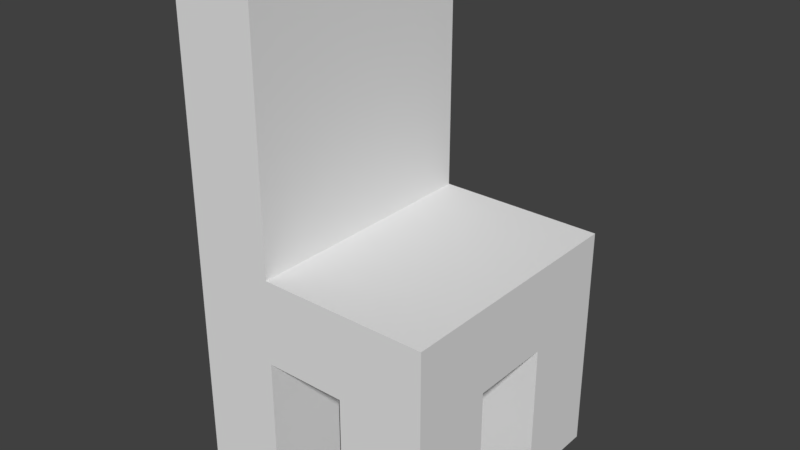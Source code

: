 # Source: chair.blend  (saved by Blender 2.79.0; exported with 4.5.12 LTS)
import bpy
from mathutils import Matrix  # noqa: F401  (used for matrix-valued properties, if any)

bpy.ops.wm.read_factory_settings(use_empty=True)
scene = bpy.context.scene
scene.name = 'Scene'

# ---- collections
col_collection_1 = bpy.data.collections.new('Collection 1'); scene.collection.children.link(col_collection_1)

# ---- materials (node trees are filled in below, after node groups)
mat_material = bpy.data.materials.new('Material')
mat_material.alpha_threshold = 0.0
mat_material.use_transparent_shadow = False
mat_material.roughness = 0.5
mat_material.line_color = (0.0, 0.0, 0.0, 1.0)

# ---- material node trees

# ---- world
world_world = bpy.data.worlds.new('World'); scene.world = world_world
world_world.color = (0.05088, 0.05088, 0.05088)
world_world.use_sun_shadow = False
world_world.sun_shadow_jitter_overblur = 0.0
world_world.cycles.sampling_method = 'MANUAL'

# ---- meshes
me_cube = bpy.data.meshes.new('Cube')
me_cube.from_pydata([(-0.8756, -0.9913, 3.474), (-0.8756, -2.991, 3.474), (-2.876, -2.991, 3.474), (-2.876, -0.9913, 3.474), (-0.8756, -0.9913, 5.474), (-0.8756, -2.991, 5.474), (-2.876, -2.991, 5.474), (-2.876, -0.9913, 5.474), (-0.8756, 0.9787, 3.474), (-2.876, 0.9787, 3.474), (-0.8756, 0.9787, 5.474), (-2.876, 0.9787, 5.474), (-0.8756, 3.004, 3.474), (-2.876, 3.004, 3.474), (-0.8756, 3.004, 5.474), (-2.876, 3.004, 5.474), (1.055, -0.9913, 3.474), (1.055, -2.991, 3.474), (1.055, -0.9913, 5.474), (1.055, -2.991, 5.474), (1.055, 0.9787, 3.474), (1.055, 0.9787, 5.474), (1.055, 3.004, 3.474), (1.055, 3.004, 5.474), (3.106, -0.9913, 3.474), (3.106, -2.991, 3.474), (3.106, -0.9913, 5.474), (3.106, -2.991, 5.474), (3.106, 0.9787, 3.474), (3.106, 0.9787, 5.474), (3.106, 3.004, 3.474), (3.106, 3.004, 5.474), (-0.8756, -0.9913, 0.01528), (-0.8756, -2.991, 0.01528), (-2.876, -0.9913, 0.01528), (-2.876, -2.991, 0.01528), (-0.8756, 0.9787, 0.01528), (-2.876, 0.9787, 0.01528), (-0.8756, 3.004, 0.01528), (-2.876, 3.004, 0.01528), (1.055, -0.9913, 0.01528), (1.055, -2.991, 0.01528), (3.106, -2.991, 0.01528), (1.055, 0.9787, 0.01528), (1.055, 3.004, 0.01528), (3.106, -0.9913, 0.01528), (3.106, 0.9787, 0.01528), (3.106, 3.004, 0.01528), (-0.8756, -0.9913, 11.75), (-0.8756, -2.991, 11.75), (-2.876, -0.9913, 11.75), (-2.876, -2.991, 11.75), (-0.8756, 0.9787, 11.75), (-2.876, 0.9787, 11.75), (-0.8756, 3.004, 11.75), (-2.876, 3.004, 11.75), (-2.876, -2.991, 9.657), (-2.876, -2.991, 7.565), (-0.8756, -2.991, 7.565), (-0.8756, -2.991, 9.657), (-0.8756, -0.9913, 7.565), (-0.8756, -0.9913, 9.657), (-0.8756, 0.9787, 7.565), (-0.8756, 0.9787, 9.657), (-0.8756, 3.004, 7.565), (-0.8756, 3.004, 9.657), (-2.876, -0.9913, 9.657), (-2.876, -0.9913, 7.565), (-2.876, 0.9787, 9.657), (-2.876, 0.9787, 7.565), (-2.876, 3.004, 9.657), (-2.876, 3.004, 7.565), (3.106, 3.004, 1.744), (1.055, 3.004, 1.744), (1.055, 0.9787, 1.744), (3.106, 0.9787, 1.744), (-0.8756, 0.9787, 1.744), (-0.8756, 3.004, 1.744), (-2.876, 0.9787, 1.744), (-2.876, 3.004, 1.744), (3.106, -0.9913, 1.744), (1.055, -0.9913, 1.744), (1.055, -2.991, 1.744), (3.106, -2.991, 1.744), (-2.876, -2.991, 1.744), (-0.8756, -2.991, 1.744), (-2.876, -0.9913, 1.744), (-0.8756, -0.9913, 1.744)], [], [(73, 72, 47, 44), (61, 63, 52, 48), (10, 4, 18, 21), (1, 5, 6, 2), (2, 6, 7, 3), (4, 5, 19, 18), (59, 61, 48, 49), (56, 59, 49, 51), (3, 7, 11, 9), (0, 3, 9, 8), (14, 12, 13, 15), (12, 14, 23, 22), (9, 11, 15, 13), (85, 84, 35, 33), (83, 82, 41, 42), (81, 80, 45, 40), (19, 17, 25, 27), (8, 12, 22, 20), (5, 1, 17, 19), (14, 10, 21, 23), (1, 0, 16, 17), (0, 8, 20, 16), (24, 26, 27, 25), (26, 24, 28, 29), (29, 28, 30, 31), (22, 23, 31, 30), (16, 20, 28, 24), (18, 19, 27, 26), (23, 21, 29, 31), (21, 18, 26, 29), (32, 33, 35, 34), (36, 37, 39, 38), (43, 44, 47, 46), (41, 40, 45, 42), (77, 76, 36, 38), (75, 74, 43, 46), (76, 78, 37, 36), (78, 79, 39, 37), (84, 86, 34, 35), (79, 77, 38, 39), (82, 81, 40, 41), (80, 83, 42, 45), (87, 85, 33, 32), (74, 73, 44, 43), (86, 87, 32, 34), (72, 75, 46, 47), (48, 50, 51, 49), (53, 52, 54, 55), (50, 48, 52, 53), (63, 65, 54, 52), (66, 56, 51, 50), (68, 66, 50, 53), (70, 68, 53, 55), (65, 70, 55, 54), (14, 15, 71, 64), (64, 71, 70, 65), (15, 11, 69, 71), (71, 69, 68, 70), (11, 7, 67, 69), (69, 67, 66, 68), (7, 6, 57, 67), (67, 57, 56, 66), (10, 14, 64, 62), (62, 64, 65, 63), (6, 5, 58, 57), (57, 58, 59, 56), (5, 4, 60, 58), (58, 60, 61, 59), (4, 10, 62, 60), (60, 62, 63, 61), (30, 28, 75, 72), (20, 22, 73, 74), (28, 20, 74, 75), (22, 30, 72, 73), (13, 12, 77, 79), (9, 13, 79, 78), (8, 9, 78, 76), (12, 8, 76, 77), (24, 25, 83, 80), (17, 16, 81, 82), (16, 24, 80, 81), (25, 17, 82, 83), (3, 0, 87, 86), (0, 1, 85, 87), (2, 3, 86, 84), (1, 2, 84, 85)])
me_cube.materials.append(mat_material)
me_cube.use_remesh_preserve_volume = False
me_cube.use_remesh_preserve_attributes = False
me_cube.use_mirror_vertex_groups = False
me_cube.update()

# ---- objects
ob_cube = bpy.data.objects.new('Cube', me_cube)

# ---- transforms, parenting, visibility, modifiers, constraints
ob_cube.location = (0.0, 0.0, 0.0)
ob_cube.scale = (0.2674, 0.2674, 0.2674)
ob_cube.lock_rotations_4d = False
ob_cube.empty_display_type = 'ARROWS'
ob_cube.lineart.crease_threshold = 0.0

# ---- collection membership
col_collection_1.objects.link(ob_cube)

# ---- scene / render settings (as saved in the file)
scene.frame_start = 1; scene.frame_end = 250; scene.frame_set(1)
scene.render.engine = 'BLENDER_EEVEE_NEXT'
scene.render.resolution_percentage = 50
scene.render.dither_intensity = 0.0
scene.cycles.use_denoising = False
scene.cycles.samples = 128
scene.cycles.sampling_pattern = 'TABULATED_SOBOL'
scene.cycles.use_adaptive_sampling = False
scene.cycles.use_light_tree = False
scene.cycles.blur_glossy = 0.0
scene.cycles.sample_clamp_indirect = 0.0
scene.view_settings.view_transform = 'Standard'
bpy.context.view_layer.update()

# ---- added for rendering (the .blend has no active camera and no usable light): camera, sun
cam_auto = bpy.data.cameras.new('AutoCamera')
cam_auto.lens = 50.0
cam_auto.sensor_width = 36.0
cam_auto.clip_end = 1000.0
ob_auto_camera = bpy.data.objects.new('AutoCamera', cam_auto)
scene.collection.objects.link(ob_auto_camera)
ob_auto_camera.location = (3.61035, -4.2938, 4.43629)
ob_auto_camera.rotation_euler = (1.09748, -7.21219e-08, 0.694738)
scene.camera = ob_auto_camera
light_auto_sun = bpy.data.lights.new('AutoSun', 'SUN')
light_auto_sun.energy = 3.0
light_auto_sun.angle = 0.0523599
ob_auto_sun = bpy.data.objects.new('AutoSun', light_auto_sun)
scene.collection.objects.link(ob_auto_sun)
ob_auto_sun.rotation_euler = (0.872665, 0.174533, 0.523599)
bpy.context.view_layer.update()
